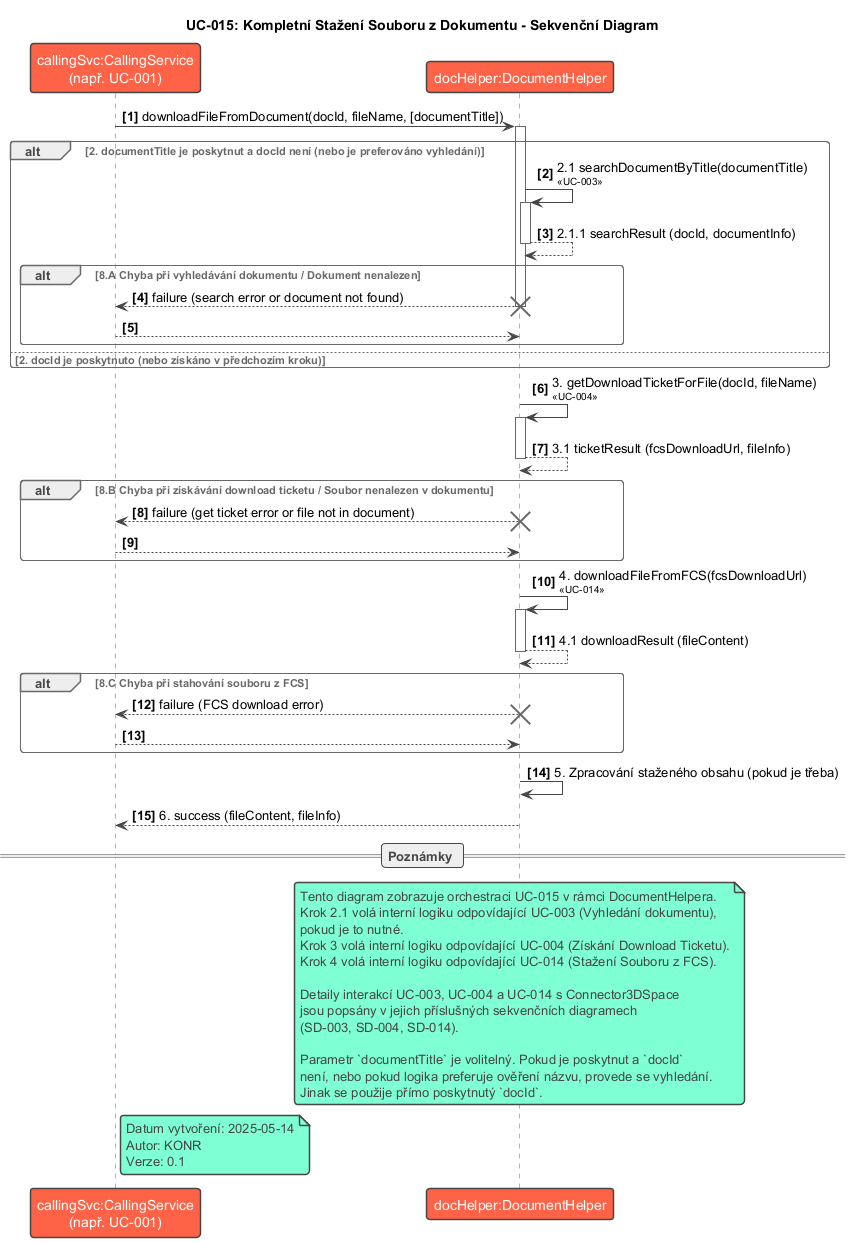

The diagram above was rendered by PlantUML. Its source (embedded in the PNG):
@startuml SD-015_Complete_File_Download_From_Document
!theme vibrant
title UC-015: Kompletní Stažení Souboru z Dokumentu - Sekvenční Diagram

participant "callingSvc:CallingService\n(např. UC-001)" as CallingService
participant "docHelper:DocumentHelper" as DocumentHelper
' Connector není přímo zobrazen, protože volané UC (003, 004, 014)
' mají své interakce s Connectorem detailně popsány ve svých SD.

autonumber "<b>[0]"

CallingService -> DocumentHelper : downloadFileFromDocument(docId, fileName, [documentTitle])
activate DocumentHelper

alt 2. documentTitle je poskytnut a docId není (nebo je preferováno vyhledání)
    DocumentHelper -> DocumentHelper : 2.1 searchDocumentByTitle(documentTitle)\n<size:10><< UC-003 >></size>
    activate DocumentHelper
    DocumentHelper --> DocumentHelper : 2.1.1 searchResult (docId, documentInfo)
    deactivate DocumentHelper

    alt 8.A Chyba při vyhledávání dokumentu / Dokument nenalezen
        DocumentHelper --> CallingService : failure (search error or document not found)
        deactivate DocumentHelper
        destroy DocumentHelper
        return
    end
    ' docId je nyní k dispozici z searchResult
else 2. docId je poskytnuto (nebo získáno v předchozím kroku)
    ' Pokračuje se s poskytnutým/získaným docId
end

DocumentHelper -> DocumentHelper : 3. getDownloadTicketForFile(docId, fileName)\n<size:10><< UC-004 >></size>
activate DocumentHelper
DocumentHelper --> DocumentHelper : 3.1 ticketResult (fcsDownloadUrl, fileInfo)
deactivate DocumentHelper

alt 8.B Chyba při získávání download ticketu / Soubor nenalezen v dokumentu
    DocumentHelper --> CallingService : failure (get ticket error or file not in document)
    deactivate DocumentHelper
    destroy DocumentHelper
    return
end

DocumentHelper -> DocumentHelper : 4. downloadFileFromFCS(fcsDownloadUrl)\n<size:10><< UC-014 >></size>
activate DocumentHelper
DocumentHelper --> DocumentHelper : 4.1 downloadResult (fileContent)
deactivate DocumentHelper

alt 8.C Chyba při stahování souboru z FCS
    DocumentHelper --> CallingService : failure (FCS download error)
    deactivate DocumentHelper
    destroy DocumentHelper
    return
end

DocumentHelper -> DocumentHelper : 5. Zpracování staženého obsahu (pokud je třeba)

DocumentHelper --> CallingService : 6. success (fileContent, fileInfo)
deactivate DocumentHelper

== Poznámky ==
note over DocumentHelper
  Tento diagram zobrazuje orchestraci UC-015 v rámci DocumentHelpera.
  Krok 2.1 volá interní logiku odpovídající UC-003 (Vyhledání dokumentu),
  pokud je to nutné.
  Krok 3 volá interní logiku odpovídající UC-004 (Získání Download Ticketu).
  Krok 4 volá interní logiku odpovídající UC-014 (Stažení Souboru z FCS).

  Detaily interakcí UC-003, UC-004 a UC-014 s Connector3DSpace
  jsou popsány v jejich příslušných sekvenčních diagramech
  (SD-003, SD-004, SD-014).

  Parametr `documentTitle` je volitelný. Pokud je poskytnut a `docId`
  není, nebo pokud logika preferuje ověření názvu, provede se vyhledání.
  Jinak se použije přímo poskytnutý `docId`.
end note

note right of CallingService
  Datum vytvoření: 2025-05-14
  Autor: KONR
  Verze: 0.1
end note

@enduml